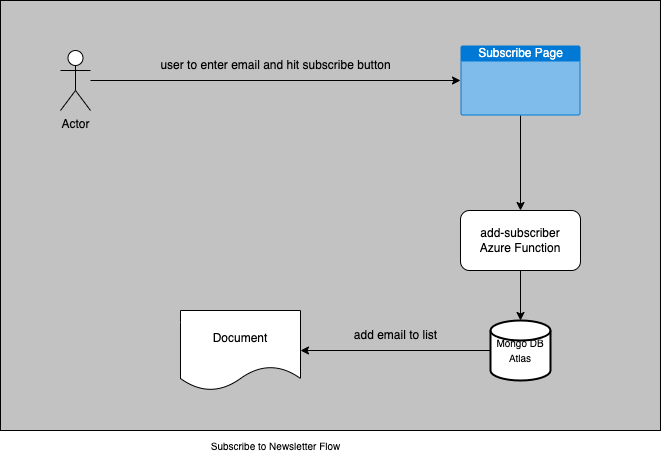

The diagram above was exported from draw.io. Its source (the exported page's mxGraphModel, read from the mxfile embedded in the PNG):
<mxGraphModel dx="1188" dy="638" grid="1" gridSize="10" guides="1" tooltips="1" connect="1" arrows="1" fold="1" page="1" pageScale="1" pageWidth="827" pageHeight="1169" math="0" shadow="0">
  <root>
    <mxCell id="0" />
    <mxCell id="1" parent="0" />
    <mxCell id="T3-MXdjSjobmQk-rxyr_-16" value="" style="rounded=0;whiteSpace=wrap;html=1;fontSize=10;fillColor=#C2C2C2;" vertex="1" parent="1">
      <mxGeometry y="160" width="660" height="430" as="geometry" />
    </mxCell>
    <mxCell id="T3-MXdjSjobmQk-rxyr_-4" style="edgeStyle=orthogonalEdgeStyle;rounded=0;orthogonalLoop=1;jettySize=auto;html=1;" edge="1" parent="1" source="T3-MXdjSjobmQk-rxyr_-1" target="T3-MXdjSjobmQk-rxyr_-3">
      <mxGeometry relative="1" as="geometry" />
    </mxCell>
    <mxCell id="T3-MXdjSjobmQk-rxyr_-1" value="Actor" style="shape=umlActor;verticalLabelPosition=bottom;verticalAlign=top;html=1;outlineConnect=0;" vertex="1" parent="1">
      <mxGeometry x="60" y="210" width="30" height="60" as="geometry" />
    </mxCell>
    <mxCell id="T3-MXdjSjobmQk-rxyr_-7" style="edgeStyle=orthogonalEdgeStyle;rounded=0;orthogonalLoop=1;jettySize=auto;html=1;entryX=0.5;entryY=0;entryDx=0;entryDy=0;" edge="1" parent="1" source="T3-MXdjSjobmQk-rxyr_-3" target="T3-MXdjSjobmQk-rxyr_-6">
      <mxGeometry relative="1" as="geometry" />
    </mxCell>
    <mxCell id="T3-MXdjSjobmQk-rxyr_-3" value="Subscribe Page" style="html=1;strokeColor=none;fillColor=#0079D6;labelPosition=center;verticalLabelPosition=middle;verticalAlign=top;align=center;fontSize=12;outlineConnect=0;spacingTop=-6;fontColor=#FFFFFF;sketch=0;shape=mxgraph.sitemap.page;" vertex="1" parent="1">
      <mxGeometry x="460" y="205" width="120" height="70" as="geometry" />
    </mxCell>
    <mxCell id="T3-MXdjSjobmQk-rxyr_-5" value="user to enter email and hit subscribe button" style="text;html=1;align=center;verticalAlign=middle;resizable=0;points=[];autosize=1;strokeColor=none;fillColor=none;" vertex="1" parent="1">
      <mxGeometry x="150" y="210" width="250" height="30" as="geometry" />
    </mxCell>
    <mxCell id="T3-MXdjSjobmQk-rxyr_-9" style="edgeStyle=orthogonalEdgeStyle;rounded=0;orthogonalLoop=1;jettySize=auto;html=1;entryX=0.5;entryY=0;entryDx=0;entryDy=0;entryPerimeter=0;" edge="1" parent="1" source="T3-MXdjSjobmQk-rxyr_-6" target="T3-MXdjSjobmQk-rxyr_-8">
      <mxGeometry relative="1" as="geometry" />
    </mxCell>
    <mxCell id="T3-MXdjSjobmQk-rxyr_-6" value="add-subscriber&lt;br&gt;Azure Function" style="rounded=1;whiteSpace=wrap;html=1;" vertex="1" parent="1">
      <mxGeometry x="460" y="370" width="120" height="60" as="geometry" />
    </mxCell>
    <mxCell id="T3-MXdjSjobmQk-rxyr_-14" style="edgeStyle=orthogonalEdgeStyle;rounded=0;orthogonalLoop=1;jettySize=auto;html=1;entryX=1;entryY=0.5;entryDx=0;entryDy=0;fontSize=10;" edge="1" parent="1" source="T3-MXdjSjobmQk-rxyr_-8" target="T3-MXdjSjobmQk-rxyr_-10">
      <mxGeometry relative="1" as="geometry" />
    </mxCell>
    <mxCell id="T3-MXdjSjobmQk-rxyr_-8" value="&lt;font style=&quot;font-size: 10px;&quot;&gt;Mongo DB&lt;br&gt;Atlas&lt;/font&gt;" style="strokeWidth=2;html=1;shape=mxgraph.flowchart.database;whiteSpace=wrap;" vertex="1" parent="1">
      <mxGeometry x="490" y="480" width="60" height="60" as="geometry" />
    </mxCell>
    <mxCell id="T3-MXdjSjobmQk-rxyr_-10" value="Document" style="shape=document;whiteSpace=wrap;html=1;boundedLbl=1;" vertex="1" parent="1">
      <mxGeometry x="180" y="470" width="120" height="80" as="geometry" />
    </mxCell>
    <mxCell id="T3-MXdjSjobmQk-rxyr_-12" value="add email to list" style="text;html=1;align=center;verticalAlign=middle;resizable=0;points=[];autosize=1;strokeColor=none;fillColor=none;" vertex="1" parent="1">
      <mxGeometry x="340" y="480" width="110" height="30" as="geometry" />
    </mxCell>
    <mxCell id="T3-MXdjSjobmQk-rxyr_-18" value="Subscribe to Newsletter Flow" style="text;html=1;align=center;verticalAlign=middle;resizable=0;points=[];autosize=1;strokeColor=none;fillColor=none;fontSize=10;" vertex="1" parent="1">
      <mxGeometry x="200" y="590" width="150" height="30" as="geometry" />
    </mxCell>
  </root>
</mxGraphModel>